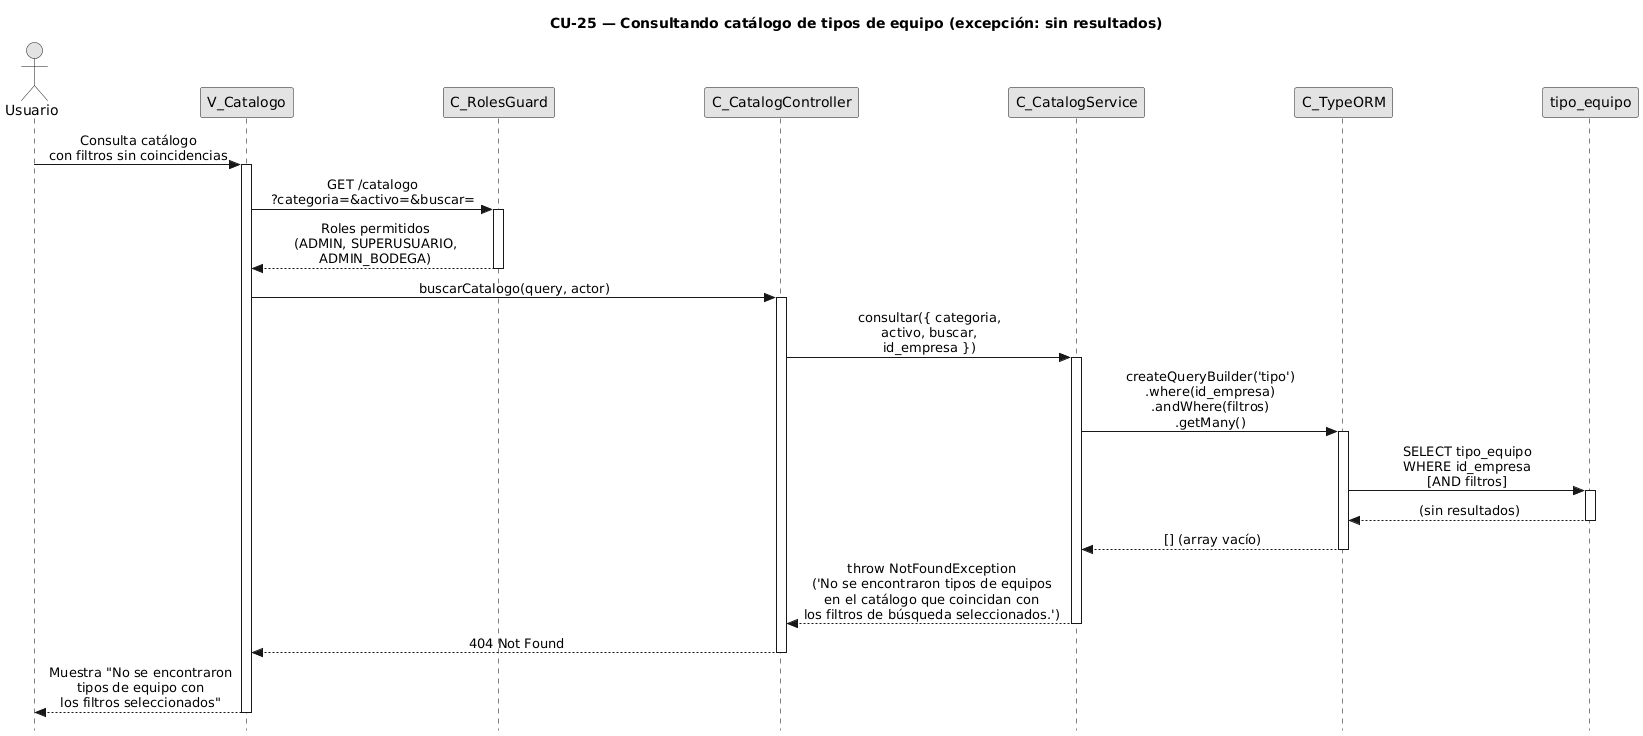

The diagram above was rendered by PlantUML. Its source (embedded in the PNG):
@startuml CU25-exc-sin-resultados
title CU-25 — Consultando catálogo de tipos de equipo (excepción: sin resultados)

skinparam style strictuml
skinparam monochrome true
skinparam shadowing false
skinparam sequenceMessageAlign center
skinparam ParticipantPadding 70
skinparam ActorPadding 30
skinparam sequence {
  MessageAlign center
  LifeLineBorderColor black
}
hide footbox

actor "Usuario" as user
participant "V_Catalogo" as view
participant "C_RolesGuard" as guard
participant "C_CatalogController" as ctrl
participant "C_CatalogService" as svc
participant "C_TypeORM" as orm
participant "tipo_equipo" as ent

user -> view : Consulta catálogo\ncon filtros sin coincidencias
activate view

view -> guard : GET /catalogo\n?categoria=&activo=&buscar=
activate guard

guard --> view : Roles permitidos\n(ADMIN, SUPERUSUARIO,\nADMIN_BODEGA)
deactivate guard

view -> ctrl : buscarCatalogo(query, actor)
activate ctrl

ctrl -> svc : consultar({ categoria,\nactivo, buscar,\nid_empresa })
activate svc

svc -> orm : createQueryBuilder('tipo')\n.where(id_empresa)\n.andWhere(filtros)\n.getMany()
activate orm

orm -> ent : SELECT tipo_equipo\nWHERE id_empresa\n[AND filtros]
activate ent

ent --> orm : (sin resultados)
deactivate ent

orm --> svc : [] (array vacío)
deactivate orm

svc --> ctrl : throw NotFoundException\n('No se encontraron tipos de equipos\nen el catálogo que coincidan con\nlos filtros de búsqueda seleccionados.')
deactivate svc

ctrl --> view : 404 Not Found
deactivate ctrl

view --> user : Muestra "No se encontraron\ntipos de equipo con\nlos filtros seleccionados"
deactivate view

@enduml